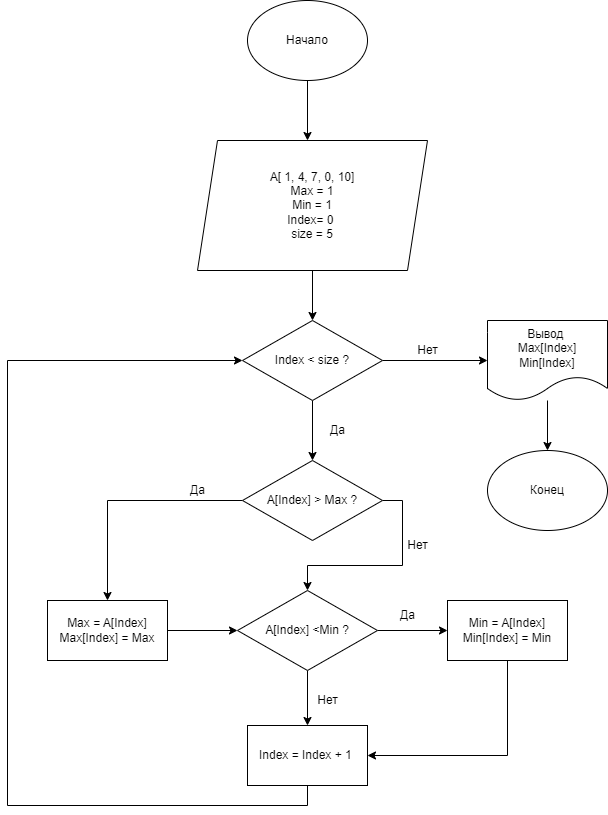

The diagram above was exported from draw.io. Its source (the exported page's mxGraphModel, read from the mxfile embedded in the PNG):
<mxGraphModel dx="1367" dy="795" grid="1" gridSize="10" guides="1" tooltips="1" connect="1" arrows="1" fold="1" page="1" pageScale="1" pageWidth="827" pageHeight="1169" math="0" shadow="0">
  <root>
    <mxCell id="0" />
    <mxCell id="1" parent="0" />
    <mxCell id="F7swv8kxdHymfMyWjKZq-5" style="edgeStyle=orthogonalEdgeStyle;rounded=0;orthogonalLoop=1;jettySize=auto;html=1;" edge="1" parent="1" source="F7swv8kxdHymfMyWjKZq-1">
      <mxGeometry relative="1" as="geometry">
        <mxPoint x="400" y="140" as="targetPoint" />
      </mxGeometry>
    </mxCell>
    <mxCell id="F7swv8kxdHymfMyWjKZq-1" value="Начало" style="ellipse;whiteSpace=wrap;html=1;" vertex="1" parent="1">
      <mxGeometry x="340" width="120" height="80" as="geometry" />
    </mxCell>
    <mxCell id="F7swv8kxdHymfMyWjKZq-24" style="edgeStyle=orthogonalEdgeStyle;rounded=0;orthogonalLoop=1;jettySize=auto;html=1;" edge="1" parent="1" source="F7swv8kxdHymfMyWjKZq-7" target="F7swv8kxdHymfMyWjKZq-23">
      <mxGeometry relative="1" as="geometry" />
    </mxCell>
    <mxCell id="F7swv8kxdHymfMyWjKZq-7" value="A[ 1, 4, 7, 0, 10]&lt;br&gt;Max = 1&lt;br&gt;Min = 1&lt;br&gt;Index= 0&amp;nbsp;&lt;br&gt;size = 5" style="shape=parallelogram;perimeter=parallelogramPerimeter;whiteSpace=wrap;html=1;fixedSize=1;" vertex="1" parent="1">
      <mxGeometry x="290" y="140" width="230" height="130" as="geometry" />
    </mxCell>
    <mxCell id="F7swv8kxdHymfMyWjKZq-12" style="edgeStyle=orthogonalEdgeStyle;rounded=0;orthogonalLoop=1;jettySize=auto;html=1;exitX=1;exitY=0.5;exitDx=0;exitDy=0;" edge="1" parent="1" source="F7swv8kxdHymfMyWjKZq-8" target="F7swv8kxdHymfMyWjKZq-11">
      <mxGeometry relative="1" as="geometry" />
    </mxCell>
    <mxCell id="F7swv8kxdHymfMyWjKZq-15" style="edgeStyle=orthogonalEdgeStyle;rounded=0;orthogonalLoop=1;jettySize=auto;html=1;exitX=0;exitY=0.5;exitDx=0;exitDy=0;" edge="1" parent="1" source="F7swv8kxdHymfMyWjKZq-8" target="F7swv8kxdHymfMyWjKZq-14">
      <mxGeometry relative="1" as="geometry" />
    </mxCell>
    <mxCell id="F7swv8kxdHymfMyWjKZq-8" value="A[Index] &amp;gt; Max ?" style="rhombus;whiteSpace=wrap;html=1;" vertex="1" parent="1">
      <mxGeometry x="335" y="460" width="140" height="80" as="geometry" />
    </mxCell>
    <mxCell id="F7swv8kxdHymfMyWjKZq-18" style="edgeStyle=orthogonalEdgeStyle;rounded=0;orthogonalLoop=1;jettySize=auto;html=1;exitX=1;exitY=0.5;exitDx=0;exitDy=0;" edge="1" parent="1" source="F7swv8kxdHymfMyWjKZq-11" target="F7swv8kxdHymfMyWjKZq-17">
      <mxGeometry relative="1" as="geometry" />
    </mxCell>
    <mxCell id="F7swv8kxdHymfMyWjKZq-21" style="edgeStyle=orthogonalEdgeStyle;rounded=0;orthogonalLoop=1;jettySize=auto;html=1;" edge="1" parent="1" source="F7swv8kxdHymfMyWjKZq-11" target="F7swv8kxdHymfMyWjKZq-20">
      <mxGeometry relative="1" as="geometry" />
    </mxCell>
    <mxCell id="F7swv8kxdHymfMyWjKZq-11" value="A[Index] &amp;lt;Min ?" style="rhombus;whiteSpace=wrap;html=1;" vertex="1" parent="1">
      <mxGeometry x="330" y="590" width="140" height="80" as="geometry" />
    </mxCell>
    <mxCell id="F7swv8kxdHymfMyWjKZq-13" value="Нет" style="text;html=1;align=center;verticalAlign=middle;resizable=0;points=[];autosize=1;strokeColor=none;fillColor=none;" vertex="1" parent="1">
      <mxGeometry x="490" y="530" width="40" height="30" as="geometry" />
    </mxCell>
    <mxCell id="F7swv8kxdHymfMyWjKZq-28" style="edgeStyle=orthogonalEdgeStyle;rounded=0;orthogonalLoop=1;jettySize=auto;html=1;entryX=0;entryY=0.5;entryDx=0;entryDy=0;" edge="1" parent="1" source="F7swv8kxdHymfMyWjKZq-14" target="F7swv8kxdHymfMyWjKZq-11">
      <mxGeometry relative="1" as="geometry">
        <mxPoint x="200" y="740" as="targetPoint" />
      </mxGeometry>
    </mxCell>
    <mxCell id="F7swv8kxdHymfMyWjKZq-14" value="Max = A[Index]&lt;br&gt;Max[Index] = Max" style="rounded=0;whiteSpace=wrap;html=1;" vertex="1" parent="1">
      <mxGeometry x="140" y="600" width="120" height="60" as="geometry" />
    </mxCell>
    <mxCell id="F7swv8kxdHymfMyWjKZq-16" value="Да" style="text;html=1;align=center;verticalAlign=middle;resizable=0;points=[];autosize=1;strokeColor=none;fillColor=none;" vertex="1" parent="1">
      <mxGeometry x="270" y="475" width="40" height="30" as="geometry" />
    </mxCell>
    <mxCell id="F7swv8kxdHymfMyWjKZq-29" style="edgeStyle=orthogonalEdgeStyle;rounded=0;orthogonalLoop=1;jettySize=auto;html=1;entryX=1;entryY=0.5;entryDx=0;entryDy=0;" edge="1" parent="1" source="F7swv8kxdHymfMyWjKZq-17" target="F7swv8kxdHymfMyWjKZq-20">
      <mxGeometry relative="1" as="geometry">
        <Array as="points">
          <mxPoint x="600" y="755" />
        </Array>
      </mxGeometry>
    </mxCell>
    <mxCell id="F7swv8kxdHymfMyWjKZq-17" value="Min = A[Index]&lt;br&gt;Min[Index] = Min" style="rounded=0;whiteSpace=wrap;html=1;" vertex="1" parent="1">
      <mxGeometry x="540" y="600" width="120" height="60" as="geometry" />
    </mxCell>
    <mxCell id="F7swv8kxdHymfMyWjKZq-19" value="Да" style="text;html=1;align=center;verticalAlign=middle;resizable=0;points=[];autosize=1;strokeColor=none;fillColor=none;" vertex="1" parent="1">
      <mxGeometry x="480" y="600" width="40" height="30" as="geometry" />
    </mxCell>
    <mxCell id="F7swv8kxdHymfMyWjKZq-30" style="edgeStyle=orthogonalEdgeStyle;rounded=0;orthogonalLoop=1;jettySize=auto;html=1;exitX=0.5;exitY=1;exitDx=0;exitDy=0;entryX=0;entryY=0.5;entryDx=0;entryDy=0;" edge="1" parent="1" source="F7swv8kxdHymfMyWjKZq-20" target="F7swv8kxdHymfMyWjKZq-23">
      <mxGeometry relative="1" as="geometry">
        <Array as="points">
          <mxPoint x="400" y="805" />
          <mxPoint x="100" y="805" />
          <mxPoint x="100" y="360" />
        </Array>
      </mxGeometry>
    </mxCell>
    <mxCell id="F7swv8kxdHymfMyWjKZq-20" value="Index = Index + 1&amp;nbsp;" style="rounded=0;whiteSpace=wrap;html=1;" vertex="1" parent="1">
      <mxGeometry x="340" y="725" width="120" height="60" as="geometry" />
    </mxCell>
    <mxCell id="F7swv8kxdHymfMyWjKZq-25" style="edgeStyle=orthogonalEdgeStyle;rounded=0;orthogonalLoop=1;jettySize=auto;html=1;" edge="1" parent="1" source="F7swv8kxdHymfMyWjKZq-23" target="F7swv8kxdHymfMyWjKZq-8">
      <mxGeometry relative="1" as="geometry" />
    </mxCell>
    <mxCell id="F7swv8kxdHymfMyWjKZq-33" style="edgeStyle=orthogonalEdgeStyle;rounded=0;orthogonalLoop=1;jettySize=auto;html=1;exitX=1;exitY=0.5;exitDx=0;exitDy=0;entryX=0;entryY=0.5;entryDx=0;entryDy=0;" edge="1" parent="1" source="F7swv8kxdHymfMyWjKZq-23" target="F7swv8kxdHymfMyWjKZq-32">
      <mxGeometry relative="1" as="geometry" />
    </mxCell>
    <mxCell id="F7swv8kxdHymfMyWjKZq-23" value="Index &amp;lt; size ?" style="rhombus;whiteSpace=wrap;html=1;" vertex="1" parent="1">
      <mxGeometry x="335" y="320" width="140" height="80" as="geometry" />
    </mxCell>
    <mxCell id="F7swv8kxdHymfMyWjKZq-26" value="Нет" style="text;html=1;align=center;verticalAlign=middle;resizable=0;points=[];autosize=1;strokeColor=none;fillColor=none;" vertex="1" parent="1">
      <mxGeometry x="400" y="685" width="40" height="30" as="geometry" />
    </mxCell>
    <mxCell id="F7swv8kxdHymfMyWjKZq-31" value="Да" style="text;html=1;align=center;verticalAlign=middle;resizable=0;points=[];autosize=1;strokeColor=none;fillColor=none;" vertex="1" parent="1">
      <mxGeometry x="410" y="415" width="40" height="30" as="geometry" />
    </mxCell>
    <mxCell id="F7swv8kxdHymfMyWjKZq-36" style="edgeStyle=orthogonalEdgeStyle;rounded=0;orthogonalLoop=1;jettySize=auto;html=1;" edge="1" parent="1" source="F7swv8kxdHymfMyWjKZq-32" target="F7swv8kxdHymfMyWjKZq-35">
      <mxGeometry relative="1" as="geometry" />
    </mxCell>
    <mxCell id="F7swv8kxdHymfMyWjKZq-32" value="Вывод&amp;nbsp;&lt;br&gt;Max[Index]&lt;br&gt;Min[Index]" style="shape=document;whiteSpace=wrap;html=1;boundedLbl=1;" vertex="1" parent="1">
      <mxGeometry x="580" y="320" width="120" height="80" as="geometry" />
    </mxCell>
    <mxCell id="F7swv8kxdHymfMyWjKZq-34" value="Нет" style="text;html=1;align=center;verticalAlign=middle;resizable=0;points=[];autosize=1;strokeColor=none;fillColor=none;" vertex="1" parent="1">
      <mxGeometry x="500" y="335" width="40" height="30" as="geometry" />
    </mxCell>
    <mxCell id="F7swv8kxdHymfMyWjKZq-35" value="Конец" style="ellipse;whiteSpace=wrap;html=1;" vertex="1" parent="1">
      <mxGeometry x="580" y="450" width="120" height="80" as="geometry" />
    </mxCell>
  </root>
</mxGraphModel>